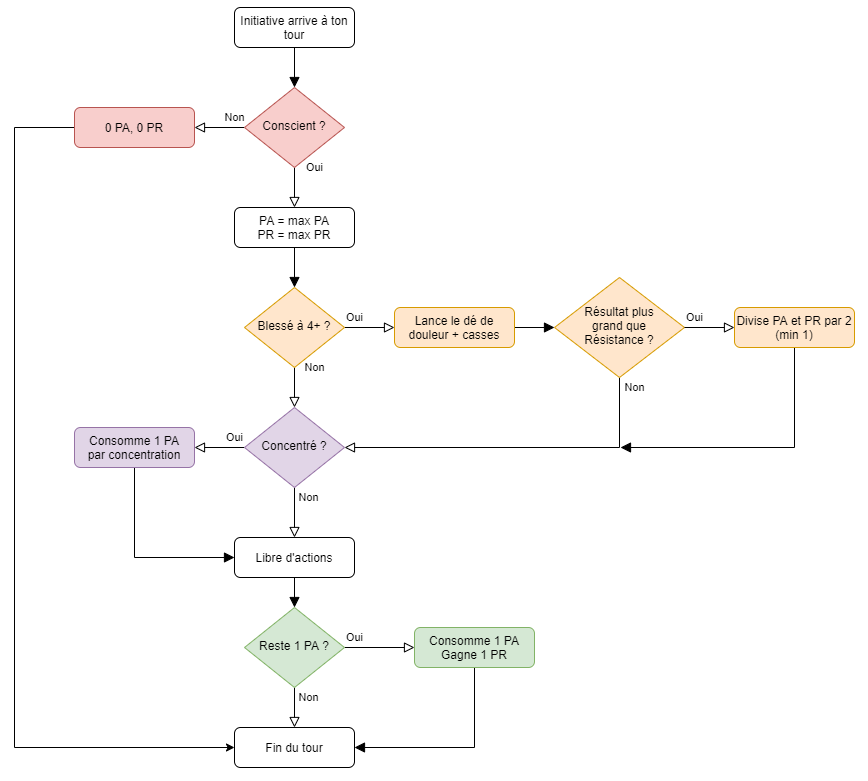

The diagram above was exported from draw.io. Its source (the exported page's mxGraphModel, read from the mxfile embedded in the PNG):
<mxGraphModel dx="948" dy="470" grid="1" gridSize="10" guides="1" tooltips="1" connect="1" arrows="1" fold="1" page="1" pageScale="1" pageWidth="827" pageHeight="1169" math="0" shadow="0">
  <root>
    <mxCell id="WIyWlLk6GJQsqaUBKTNV-0" />
    <mxCell id="WIyWlLk6GJQsqaUBKTNV-1" parent="WIyWlLk6GJQsqaUBKTNV-0" />
    <mxCell id="WIyWlLk6GJQsqaUBKTNV-2" value="" style="rounded=0;html=1;jettySize=auto;orthogonalLoop=1;fontSize=11;endArrow=block;endFill=1;endSize=8;strokeWidth=1;shadow=0;labelBackgroundColor=none;edgeStyle=orthogonalEdgeStyle;" parent="WIyWlLk6GJQsqaUBKTNV-1" source="WIyWlLk6GJQsqaUBKTNV-3" target="WIyWlLk6GJQsqaUBKTNV-6" edge="1">
      <mxGeometry relative="1" as="geometry" />
    </mxCell>
    <mxCell id="WIyWlLk6GJQsqaUBKTNV-3" value="Initiative arrive à ton tour" style="rounded=1;whiteSpace=wrap;html=1;fontSize=12;glass=0;strokeWidth=1;shadow=0;" parent="WIyWlLk6GJQsqaUBKTNV-1" vertex="1">
      <mxGeometry x="340" y="80" width="120" height="40" as="geometry" />
    </mxCell>
    <mxCell id="WIyWlLk6GJQsqaUBKTNV-4" value="Oui" style="rounded=0;html=1;jettySize=auto;orthogonalLoop=1;fontSize=11;endArrow=block;endFill=0;endSize=8;strokeWidth=1;shadow=0;labelBackgroundColor=none;edgeStyle=orthogonalEdgeStyle;" parent="WIyWlLk6GJQsqaUBKTNV-1" source="WIyWlLk6GJQsqaUBKTNV-6" target="Rl39c58UoO3rsKFOvPbV-3" edge="1">
      <mxGeometry x="-1" y="20" relative="1" as="geometry">
        <mxPoint as="offset" />
      </mxGeometry>
    </mxCell>
    <mxCell id="WIyWlLk6GJQsqaUBKTNV-5" value="Non" style="edgeStyle=orthogonalEdgeStyle;rounded=0;html=1;jettySize=auto;orthogonalLoop=1;fontSize=11;endArrow=block;endFill=0;endSize=8;strokeWidth=1;shadow=0;labelBackgroundColor=none;" parent="WIyWlLk6GJQsqaUBKTNV-1" source="WIyWlLk6GJQsqaUBKTNV-6" target="WIyWlLk6GJQsqaUBKTNV-7" edge="1">
      <mxGeometry x="-0.6" y="-10" relative="1" as="geometry">
        <mxPoint as="offset" />
      </mxGeometry>
    </mxCell>
    <mxCell id="WIyWlLk6GJQsqaUBKTNV-6" value="Conscient ?" style="rhombus;whiteSpace=wrap;html=1;shadow=0;fontFamily=Helvetica;fontSize=12;align=center;strokeWidth=1;spacing=6;spacingTop=-4;fillColor=#f8cecc;strokeColor=#b85450;" parent="WIyWlLk6GJQsqaUBKTNV-1" vertex="1">
      <mxGeometry x="350" y="160" width="100" height="80" as="geometry" />
    </mxCell>
    <mxCell id="Rl39c58UoO3rsKFOvPbV-0" style="edgeStyle=orthogonalEdgeStyle;rounded=0;orthogonalLoop=1;jettySize=auto;html=1;" edge="1" parent="WIyWlLk6GJQsqaUBKTNV-1" source="WIyWlLk6GJQsqaUBKTNV-7" target="Rl39c58UoO3rsKFOvPbV-1">
      <mxGeometry relative="1" as="geometry">
        <mxPoint x="640" y="210" as="targetPoint" />
        <Array as="points">
          <mxPoint x="120" y="200" />
          <mxPoint x="120" y="820" />
        </Array>
      </mxGeometry>
    </mxCell>
    <mxCell id="WIyWlLk6GJQsqaUBKTNV-7" value="0 PA, 0 PR" style="rounded=1;whiteSpace=wrap;html=1;fontSize=12;glass=0;strokeWidth=1;shadow=0;fillColor=#f8cecc;strokeColor=#b85450;" parent="WIyWlLk6GJQsqaUBKTNV-1" vertex="1">
      <mxGeometry x="180" y="180" width="120" height="40" as="geometry" />
    </mxCell>
    <mxCell id="WIyWlLk6GJQsqaUBKTNV-8" value="Non" style="rounded=0;html=1;jettySize=auto;orthogonalLoop=1;fontSize=11;endArrow=block;endFill=0;endSize=8;strokeWidth=1;shadow=0;labelBackgroundColor=none;edgeStyle=orthogonalEdgeStyle;" parent="WIyWlLk6GJQsqaUBKTNV-1" source="WIyWlLk6GJQsqaUBKTNV-10" target="Rl39c58UoO3rsKFOvPbV-12" edge="1">
      <mxGeometry x="-1" y="20" relative="1" as="geometry">
        <mxPoint as="offset" />
      </mxGeometry>
    </mxCell>
    <mxCell id="WIyWlLk6GJQsqaUBKTNV-9" value="Oui" style="edgeStyle=orthogonalEdgeStyle;rounded=0;html=1;jettySize=auto;orthogonalLoop=1;fontSize=11;endArrow=block;endFill=0;endSize=8;strokeWidth=1;shadow=0;labelBackgroundColor=none;" parent="WIyWlLk6GJQsqaUBKTNV-1" source="WIyWlLk6GJQsqaUBKTNV-10" target="WIyWlLk6GJQsqaUBKTNV-12" edge="1">
      <mxGeometry x="-0.6" y="10" relative="1" as="geometry">
        <mxPoint as="offset" />
      </mxGeometry>
    </mxCell>
    <mxCell id="WIyWlLk6GJQsqaUBKTNV-10" value="Blessé à 4+ ?" style="rhombus;whiteSpace=wrap;html=1;shadow=0;fontFamily=Helvetica;fontSize=12;align=center;strokeWidth=1;spacing=6;spacingTop=-4;fillColor=#ffe6cc;strokeColor=#d79b00;" parent="WIyWlLk6GJQsqaUBKTNV-1" vertex="1">
      <mxGeometry x="350" y="360" width="100" height="80" as="geometry" />
    </mxCell>
    <mxCell id="Rl39c58UoO3rsKFOvPbV-21" style="edgeStyle=orthogonalEdgeStyle;rounded=0;orthogonalLoop=1;jettySize=auto;html=1;endArrow=block;endFill=1;endSize=8;" edge="1" parent="WIyWlLk6GJQsqaUBKTNV-1" source="WIyWlLk6GJQsqaUBKTNV-11" target="Rl39c58UoO3rsKFOvPbV-20">
      <mxGeometry relative="1" as="geometry">
        <Array as="points">
          <mxPoint x="240" y="630" />
        </Array>
      </mxGeometry>
    </mxCell>
    <mxCell id="WIyWlLk6GJQsqaUBKTNV-11" value="Consomme 1 PA&lt;br&gt;par concentration" style="rounded=1;whiteSpace=wrap;html=1;fontSize=12;glass=0;strokeWidth=1;shadow=0;fillColor=#e1d5e7;strokeColor=#9673a6;" parent="WIyWlLk6GJQsqaUBKTNV-1" vertex="1">
      <mxGeometry x="180" y="500" width="120" height="40" as="geometry" />
    </mxCell>
    <mxCell id="Rl39c58UoO3rsKFOvPbV-6" style="edgeStyle=orthogonalEdgeStyle;rounded=0;orthogonalLoop=1;jettySize=auto;html=1;endArrow=block;endFill=1;endSize=8;" edge="1" parent="WIyWlLk6GJQsqaUBKTNV-1" source="WIyWlLk6GJQsqaUBKTNV-12" target="Rl39c58UoO3rsKFOvPbV-5">
      <mxGeometry relative="1" as="geometry" />
    </mxCell>
    <mxCell id="WIyWlLk6GJQsqaUBKTNV-12" value="Lance le dé de douleur + casses" style="rounded=1;whiteSpace=wrap;html=1;fontSize=12;glass=0;strokeWidth=1;shadow=0;fillColor=#ffe6cc;strokeColor=#d79b00;" parent="WIyWlLk6GJQsqaUBKTNV-1" vertex="1">
      <mxGeometry x="500" y="380" width="120" height="40" as="geometry" />
    </mxCell>
    <mxCell id="Rl39c58UoO3rsKFOvPbV-1" value="Fin du tour" style="rounded=1;whiteSpace=wrap;html=1;fontSize=12;glass=0;strokeWidth=1;shadow=0;" vertex="1" parent="WIyWlLk6GJQsqaUBKTNV-1">
      <mxGeometry x="340" y="800" width="120" height="40" as="geometry" />
    </mxCell>
    <mxCell id="Rl39c58UoO3rsKFOvPbV-4" style="edgeStyle=orthogonalEdgeStyle;rounded=0;orthogonalLoop=1;jettySize=auto;html=1;endArrow=block;endFill=1;endSize=8;" edge="1" parent="WIyWlLk6GJQsqaUBKTNV-1" source="Rl39c58UoO3rsKFOvPbV-3" target="WIyWlLk6GJQsqaUBKTNV-10">
      <mxGeometry relative="1" as="geometry" />
    </mxCell>
    <mxCell id="Rl39c58UoO3rsKFOvPbV-3" value="PA = max PA&lt;br&gt;PR = max PR" style="rounded=1;whiteSpace=wrap;html=1;fontSize=12;glass=0;strokeWidth=1;shadow=0;" vertex="1" parent="WIyWlLk6GJQsqaUBKTNV-1">
      <mxGeometry x="340" y="280" width="120" height="40" as="geometry" />
    </mxCell>
    <mxCell id="Rl39c58UoO3rsKFOvPbV-13" style="edgeStyle=orthogonalEdgeStyle;rounded=0;orthogonalLoop=1;jettySize=auto;html=1;endArrow=block;endFill=0;endSize=8;" edge="1" parent="WIyWlLk6GJQsqaUBKTNV-1" source="Rl39c58UoO3rsKFOvPbV-5" target="Rl39c58UoO3rsKFOvPbV-12">
      <mxGeometry relative="1" as="geometry">
        <Array as="points">
          <mxPoint x="725" y="520" />
        </Array>
      </mxGeometry>
    </mxCell>
    <mxCell id="Rl39c58UoO3rsKFOvPbV-14" value="Non" style="edgeLabel;html=1;align=center;verticalAlign=middle;resizable=0;points=[];" vertex="1" connectable="0" parent="Rl39c58UoO3rsKFOvPbV-13">
      <mxGeometry x="-0.9188" relative="1" as="geometry">
        <mxPoint x="15" y="-4" as="offset" />
      </mxGeometry>
    </mxCell>
    <mxCell id="Rl39c58UoO3rsKFOvPbV-5" value="Résultat plus&lt;br&gt;grand que&lt;br&gt;Résistance ?" style="rhombus;whiteSpace=wrap;html=1;shadow=0;fontFamily=Helvetica;fontSize=12;align=center;strokeWidth=1;spacing=6;spacingTop=-4;fillColor=#ffe6cc;strokeColor=#d79b00;" vertex="1" parent="WIyWlLk6GJQsqaUBKTNV-1">
      <mxGeometry x="660" y="350" width="130" height="100" as="geometry" />
    </mxCell>
    <mxCell id="Rl39c58UoO3rsKFOvPbV-15" style="edgeStyle=orthogonalEdgeStyle;rounded=0;orthogonalLoop=1;jettySize=auto;html=1;endArrow=block;endFill=1;endSize=8;" edge="1" parent="WIyWlLk6GJQsqaUBKTNV-1" source="Rl39c58UoO3rsKFOvPbV-9">
      <mxGeometry relative="1" as="geometry">
        <mxPoint x="726" y="520" as="targetPoint" />
        <Array as="points">
          <mxPoint x="900" y="520" />
        </Array>
      </mxGeometry>
    </mxCell>
    <mxCell id="Rl39c58UoO3rsKFOvPbV-9" value="Divise PA et PR par 2&lt;br&gt;(min 1)" style="rounded=1;whiteSpace=wrap;html=1;fontSize=12;glass=0;strokeWidth=1;shadow=0;fillColor=#ffe6cc;strokeColor=#d79b00;" vertex="1" parent="WIyWlLk6GJQsqaUBKTNV-1">
      <mxGeometry x="840" y="380" width="120" height="40" as="geometry" />
    </mxCell>
    <mxCell id="Rl39c58UoO3rsKFOvPbV-11" value="Oui" style="edgeStyle=orthogonalEdgeStyle;rounded=0;html=1;jettySize=auto;orthogonalLoop=1;fontSize=11;endArrow=block;endFill=0;endSize=8;strokeWidth=1;shadow=0;labelBackgroundColor=none;" edge="1" parent="WIyWlLk6GJQsqaUBKTNV-1" source="Rl39c58UoO3rsKFOvPbV-5" target="Rl39c58UoO3rsKFOvPbV-9">
      <mxGeometry x="-0.6" y="10" relative="1" as="geometry">
        <mxPoint as="offset" />
        <mxPoint x="570" y="520" as="sourcePoint" />
        <mxPoint x="510" y="410" as="targetPoint" />
      </mxGeometry>
    </mxCell>
    <mxCell id="Rl39c58UoO3rsKFOvPbV-16" style="edgeStyle=orthogonalEdgeStyle;rounded=0;orthogonalLoop=1;jettySize=auto;html=1;endArrow=block;endFill=0;endSize=8;" edge="1" parent="WIyWlLk6GJQsqaUBKTNV-1" source="Rl39c58UoO3rsKFOvPbV-12" target="WIyWlLk6GJQsqaUBKTNV-11">
      <mxGeometry relative="1" as="geometry" />
    </mxCell>
    <mxCell id="Rl39c58UoO3rsKFOvPbV-17" value="Oui" style="edgeLabel;html=1;align=center;verticalAlign=middle;resizable=0;points=[];" vertex="1" connectable="0" parent="Rl39c58UoO3rsKFOvPbV-16">
      <mxGeometry x="-0.2381" y="-2" relative="1" as="geometry">
        <mxPoint x="9.330000000000002" y="-8" as="offset" />
      </mxGeometry>
    </mxCell>
    <mxCell id="Rl39c58UoO3rsKFOvPbV-18" style="edgeStyle=orthogonalEdgeStyle;rounded=0;orthogonalLoop=1;jettySize=auto;html=1;endArrow=block;endFill=0;endSize=8;" edge="1" parent="WIyWlLk6GJQsqaUBKTNV-1" source="Rl39c58UoO3rsKFOvPbV-12" target="Rl39c58UoO3rsKFOvPbV-20">
      <mxGeometry relative="1" as="geometry">
        <mxPoint x="400" y="640" as="targetPoint" />
      </mxGeometry>
    </mxCell>
    <mxCell id="Rl39c58UoO3rsKFOvPbV-19" value="Non" style="edgeLabel;html=1;align=center;verticalAlign=middle;resizable=0;points=[];" vertex="1" connectable="0" parent="Rl39c58UoO3rsKFOvPbV-18">
      <mxGeometry x="-0.3" y="1" relative="1" as="geometry">
        <mxPoint x="13" y="-7.329999999999998" as="offset" />
      </mxGeometry>
    </mxCell>
    <mxCell id="Rl39c58UoO3rsKFOvPbV-12" value="Concentré ?" style="rhombus;whiteSpace=wrap;html=1;shadow=0;fontFamily=Helvetica;fontSize=12;align=center;strokeWidth=1;spacing=6;spacingTop=-4;fillColor=#e1d5e7;strokeColor=#9673a6;" vertex="1" parent="WIyWlLk6GJQsqaUBKTNV-1">
      <mxGeometry x="350" y="480" width="100" height="80" as="geometry" />
    </mxCell>
    <mxCell id="Rl39c58UoO3rsKFOvPbV-22" style="edgeStyle=orthogonalEdgeStyle;rounded=0;orthogonalLoop=1;jettySize=auto;html=1;endArrow=block;endFill=1;endSize=8;" edge="1" parent="WIyWlLk6GJQsqaUBKTNV-1" source="Rl39c58UoO3rsKFOvPbV-20" target="Rl39c58UoO3rsKFOvPbV-24">
      <mxGeometry relative="1" as="geometry">
        <mxPoint x="400" y="760" as="targetPoint" />
      </mxGeometry>
    </mxCell>
    <mxCell id="Rl39c58UoO3rsKFOvPbV-20" value="Libre d'actions" style="rounded=1;whiteSpace=wrap;html=1;fontSize=12;glass=0;strokeWidth=1;shadow=0;" vertex="1" parent="WIyWlLk6GJQsqaUBKTNV-1">
      <mxGeometry x="340" y="610" width="120" height="40" as="geometry" />
    </mxCell>
    <mxCell id="Rl39c58UoO3rsKFOvPbV-25" style="edgeStyle=orthogonalEdgeStyle;rounded=0;orthogonalLoop=1;jettySize=auto;html=1;endArrow=block;endFill=0;endSize=8;" edge="1" parent="WIyWlLk6GJQsqaUBKTNV-1" source="Rl39c58UoO3rsKFOvPbV-24" target="Rl39c58UoO3rsKFOvPbV-1">
      <mxGeometry relative="1" as="geometry" />
    </mxCell>
    <mxCell id="Rl39c58UoO3rsKFOvPbV-28" value="Non" style="edgeLabel;html=1;align=center;verticalAlign=middle;resizable=0;points=[];" vertex="1" connectable="0" parent="Rl39c58UoO3rsKFOvPbV-25">
      <mxGeometry x="-0.2148" relative="1" as="geometry">
        <mxPoint x="14" y="-6" as="offset" />
      </mxGeometry>
    </mxCell>
    <mxCell id="Rl39c58UoO3rsKFOvPbV-26" style="edgeStyle=orthogonalEdgeStyle;rounded=0;orthogonalLoop=1;jettySize=auto;html=1;endArrow=block;endFill=0;endSize=8;" edge="1" parent="WIyWlLk6GJQsqaUBKTNV-1" source="Rl39c58UoO3rsKFOvPbV-24" target="Rl39c58UoO3rsKFOvPbV-29">
      <mxGeometry relative="1" as="geometry">
        <mxPoint x="520" y="760" as="targetPoint" />
      </mxGeometry>
    </mxCell>
    <mxCell id="Rl39c58UoO3rsKFOvPbV-27" value="Oui" style="edgeLabel;html=1;align=center;verticalAlign=middle;resizable=0;points=[];" vertex="1" connectable="0" parent="Rl39c58UoO3rsKFOvPbV-26">
      <mxGeometry x="-0.219" relative="1" as="geometry">
        <mxPoint x="-17.33" y="-10" as="offset" />
      </mxGeometry>
    </mxCell>
    <mxCell id="Rl39c58UoO3rsKFOvPbV-24" value="Reste 1 PA ?" style="rhombus;whiteSpace=wrap;html=1;shadow=0;fontFamily=Helvetica;fontSize=12;align=center;strokeWidth=1;spacing=6;spacingTop=-4;fillColor=#d5e8d4;strokeColor=#82b366;" vertex="1" parent="WIyWlLk6GJQsqaUBKTNV-1">
      <mxGeometry x="350" y="680" width="100" height="80" as="geometry" />
    </mxCell>
    <mxCell id="Rl39c58UoO3rsKFOvPbV-30" style="edgeStyle=orthogonalEdgeStyle;rounded=0;orthogonalLoop=1;jettySize=auto;html=1;endArrow=block;endFill=1;endSize=8;" edge="1" parent="WIyWlLk6GJQsqaUBKTNV-1" source="Rl39c58UoO3rsKFOvPbV-29" target="Rl39c58UoO3rsKFOvPbV-1">
      <mxGeometry relative="1" as="geometry">
        <Array as="points">
          <mxPoint x="580" y="820" />
        </Array>
      </mxGeometry>
    </mxCell>
    <mxCell id="Rl39c58UoO3rsKFOvPbV-29" value="Consomme 1 PA&lt;br&gt;Gagne 1 PR" style="rounded=1;whiteSpace=wrap;html=1;fontSize=12;glass=0;strokeWidth=1;shadow=0;fillColor=#d5e8d4;strokeColor=#82b366;" vertex="1" parent="WIyWlLk6GJQsqaUBKTNV-1">
      <mxGeometry x="520" y="700" width="120" height="40" as="geometry" />
    </mxCell>
  </root>
</mxGraphModel>